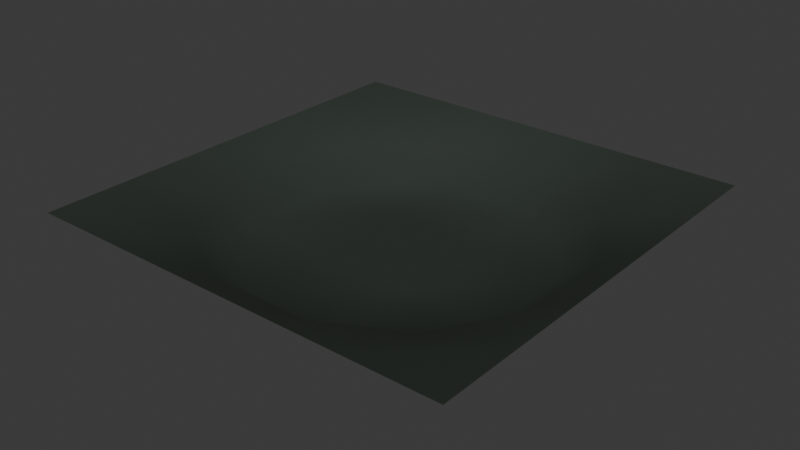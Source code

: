 # Source: arena.blend  (saved by Blender 4.5.87; exported with 4.5.12 LTS)
import bpy
from mathutils import Matrix  # noqa: F401  (used for matrix-valued properties, if any)

bpy.ops.wm.read_factory_settings(use_empty=True)
scene = bpy.context.scene
scene.name = 'Scene'

# ---- collections
col_collection = bpy.data.collections.new('Collection'); scene.collection.children.link(col_collection)

# ---- materials (node trees are filled in below, after node groups)
mat_material_001 = bpy.data.materials.new('Material.001')

# ---- node groups
ng_smooth_by_angle = bpy.data.node_groups.new('Smooth by Angle', 'GeometryNodeTree')
_s = ng_smooth_by_angle.interface.new_socket(name='Mesh', in_out='OUTPUT', socket_type='NodeSocketGeometry')
_s = ng_smooth_by_angle.interface.new_socket(name='Mesh', in_out='INPUT', socket_type='NodeSocketGeometry')
_s = ng_smooth_by_angle.interface.new_socket(name='Angle', in_out='INPUT', socket_type='NodeSocketFloat')
_s.subtype = 'ANGLE'
_s.default_value = 0.5236
_s.min_value = 0.0
_s.max_value = 3.142
_s.description = 'Maximum face angle for smooth edges'
_s = ng_smooth_by_angle.interface.new_socket(name='Ignore Sharpness', in_out='INPUT', socket_type='NodeSocketBool')
_s.force_non_field = True
ng_smooth_by_angle.description = 'Set the sharpness of mesh edges based on the angle between the neighboring faces'
ng_smooth_by_angle.is_modifier = True
_N = ng_smooth_by_angle.nodes; _L = ng_smooth_by_angle.links
n0 = _N.new('GeometryNodeSetShadeSmooth'); n0.name = 'Set Shade Smooth'; n0.location = (120, -80)
n0.domain = 'EDGE'
n1 = _N.new('GeometryNodeSetShadeSmooth'); n1.name = 'Set Shade Smooth.001'; n1.location = (300, -80)
n2 = _N.new('NodeGroupOutput'); n2.name = 'Group Output'; n2.location = (480, -80)
n3 = _N.new('GeometryNodeInputMeshEdgeAngle'); n3.name = 'Edge Angle'; n3.location = (-440, -240)
n4 = _N.new('NodeGroupInput'); n4.name = 'Group Input'; n4.location = (-80, -80)
n5 = _N.new('GeometryNodeInputEdgeSmooth'); n5.name = 'Is Edge Smooth'; n5.location = (-260, -120)
n6 = _N.new('GeometryNodeInputShadeSmooth'); n6.name = 'Is Shade Smooth'; n6.location = (-440, -397)
n7 = _N.new('FunctionNodeCompare'); n7.name = 'Compare'; n7.location = (-260, -260)
n7.operation = 'LESS_EQUAL'
n7.inputs[6].default_value = (0.0, 0.0, 0.0, 0.0)
n7.inputs[7].default_value = (0.0, 0.0, 0.0, 0.0)
n8 = _N.new('FunctionNodeBooleanMath'); n8.name = 'Boolean Math.001'; n8.location = (-80, -260)
n9 = _N.new('NodeGroupInput'); n9.name = 'Group Input.001'; n9.location = (-440, -329)
n10 = _N.new('NodeGroupInput'); n10.name = 'Group Input.002'; n10.location = (-259, -189)
n11 = _N.new('FunctionNodeBooleanMath'); n11.name = 'Boolean Math'; n11.location = (-80, -149)
n11.operation = 'OR'
n12 = _N.new('FunctionNodeBooleanMath'); n12.name = 'Boolean Math.002'; n12.location = (-260, -380)
n12.operation = 'OR'
n13 = _N.new('NodeGroupInput'); n13.name = 'Group Input.003'; n13.location = (-440, -460)
_L.new(n3.outputs[0], n7.inputs[0])
_L.new(n1.outputs[0], n2.inputs[0])
_L.new(n9.outputs[1], n7.inputs[1])
_L.new(n7.outputs[0], n8.inputs[0])
_L.new(n4.outputs[0], n0.inputs[0])
_L.new(n0.outputs[0], n1.inputs[0])
_L.new(n8.outputs[0], n0.inputs[2])
_L.new(n10.outputs[2], n11.inputs[1])
_L.new(n5.outputs[0], n11.inputs[0])
_L.new(n11.outputs[0], n0.inputs[1])
_L.new(n13.outputs[2], n12.inputs[1])
_L.new(n6.outputs[0], n12.inputs[0])
_L.new(n12.outputs[0], n8.inputs[1])
n2.is_active_output = True

# ---- material node trees
mat_material_001.use_nodes = True; mat_material_001.node_tree.nodes.clear()
_N = mat_material_001.node_tree.nodes; _L = mat_material_001.node_tree.links
n0 = _N.new('ShaderNodeBsdfPrincipled'); n0.name = 'Principled BSDF'; n0.location = (-200, 100)
n0.inputs[0].default_value = (0.03752, 0.04962, 0.03963, 1.0)
n0.inputs[1].default_value = 0.3
n0.inputs[2].default_value = 0.7
n1 = _N.new('ShaderNodeOutputMaterial'); n1.name = 'Material Output'; n1.location = (200, 100)
_L.new(n0.outputs[0], n1.inputs[0])
n1.is_active_output = True

# ---- world
world_world = bpy.data.worlds.new('World'); scene.world = world_world
world_world.use_nodes = True; world_world.node_tree.nodes.clear()
_N = world_world.node_tree.nodes; _L = world_world.node_tree.links
n0 = _N.new('ShaderNodeOutputWorld'); n0.name = 'World Output'; n0.location = (200, 100)
n1 = _N.new('ShaderNodeBackground'); n1.name = 'Background'; n1.location = (-200, 100)
n1.inputs[0].default_value = (0.05088, 0.05088, 0.05088, 1.0)
_L.new(n1.outputs[0], n0.inputs[0])
n0.is_active_output = True
world_world.color = (0.05088, 0.05088, 0.05088)
world_world.sun_shadow_jitter_overblur = 0.0

# ---- meshes
me_plane = bpy.data.meshes.new('Plane')
me_plane.from_pydata([(-25.0, -25.0, 5.94), (25.0, -25.0, 5.94), (-25.0, 25.0, 5.94), (25.0, 25.0, 5.94), (-25.0, 15.0, 5.94), (-25.0, 5.0, 5.94), (-25.0, -5.0, 5.94), (-25.0, -15.0, 5.94), (-15.0, -25.0, 5.94), (-5.0, -25.0, 5.94), (5.0, -25.0, 5.94), (15.0, -25.0, 5.94), (25.0, -15.0, 5.94), (25.0, -5.0, 5.94), (25.0, 5.0, 5.94), (25.0, 15.0, 5.94), (15.0, 25.0, 5.94), (5.0, 25.0, 5.94), (-5.0, 25.0, 5.94), (-15.0, 25.0, 5.94), (-14.94, -14.94, 3.18), (-20.05, -6.683, 3.18), (-20.05, 6.683, 3.18), (-14.94, 14.94, 3.18), (-6.683, -20.05, 3.18), (-6.683, 20.05, 3.18), (6.683, -20.05, 3.18), (6.683, 20.05, 3.18), (14.94, -14.94, 3.18), (20.05, -6.683, 3.18), (20.05, 6.683, 3.18), (14.94, 14.94, 3.18), (-11.96, -11.96, -0.08471), (-16.04, -5.347, -0.08471), (-16.04, 5.347, -0.08471), (-11.96, 11.96, -0.08471), (-5.347, -16.04, -0.08471), (-6.0, -6.0, -0.08471), (-6.0, 6.0, -0.08471), (-5.347, 16.04, -0.08471), (5.347, -16.04, -0.08471), (6.0, -6.0, -0.08471), (6.0, 6.0, -0.08471), (5.347, 16.04, -0.08471), (11.96, -11.96, -0.08471), (16.04, -5.347, -0.08471), (16.04, 5.347, -0.08471), (11.96, 11.96, -0.08471)], [], [(31, 15, 3, 16), (4, 23, 19, 2), (23, 25, 18, 19), (25, 27, 17, 18), (27, 31, 16, 17), (0, 8, 20, 7), (7, 20, 21, 6), (6, 21, 22, 5), (5, 22, 23, 4), (8, 9, 24, 20), (23, 22, 34, 35), (27, 25, 39, 43), (20, 24, 36, 32), (9, 10, 26, 24), (28, 29, 45, 44), (25, 23, 35, 39), (22, 21, 33, 34), (10, 11, 28, 26), (21, 20, 32, 33), (30, 31, 47, 46), (26, 28, 44, 40), (11, 1, 12, 28), (28, 12, 13, 29), (29, 13, 14, 30), (30, 14, 15, 31), (32, 36, 37, 33), (33, 37, 38, 34), (34, 38, 39, 35), (36, 40, 41, 37), (37, 41, 42, 38), (38, 42, 43, 39), (40, 44, 45, 41), (41, 45, 46, 42), (42, 46, 47, 43), (24, 26, 40, 36), (31, 27, 43, 47), (29, 30, 46, 45)])
me_plane.polygons.foreach_set('use_smooth', [True] * 37)
_uv = me_plane.uv_layers.new(name='UVMap')
_uv.uv.foreach_set('vector', [0.7989, 0.2011, 0.8, 6.04e-08, 1.0, 7.55e-08, 1.0, 0.2, 0.8, 1.0, 0.7989, 0.7989, 1.0, 0.8, 1.0, 1.0, 0.7989, 0.7989, 0.901, 0.6337, 1.0, 0.6, 1.0, 0.8, 0.901, 0.6337, 0.901, 0.3663, 1.0, 0.4, 1.0, 0.6, 0.901, 0.3663, 0.7989, 0.2011, 1.0, 0.2, 1.0, 0.4, 7.96e-10, 1.0, 1.59e-08, 0.8, 0.2011, 0.7989, 0.2, 1.0, 0.2, 1.0, 0.2011, 0.7989, 0.3663, 0.901, 0.4, 1.0, 0.4, 1.0, 0.3663, 0.901, 0.6337, 0.901, 0.6, 1.0, 0.6, 1.0, 0.6337, 0.901, 0.7989, 0.7989, 0.8, 1.0, 1.59e-08, 0.8, 3.1e-08, 0.6, 0.099, 0.6337, 0.2011, 0.7989, 0.7989, 0.7989, 0.6337, 0.901, 0.6069, 0.8208, 0.7391, 0.7391, 0.901, 0.3663, 0.901, 0.6337, 0.8208, 0.6069, 0.8208, 0.3931, 0.2011, 0.7989, 0.099, 0.6337, 0.1792, 0.6069, 0.2609, 0.7391, 3.1e-08, 0.6, 4.609e-08, 0.4, 0.099, 0.3663, 0.099, 0.6337, 0.2011, 0.2011, 0.3663, 0.099, 0.3931, 0.1792, 0.2609, 0.2609, 0.901, 0.6337, 0.7989, 0.7989, 0.7391, 0.7391, 0.8208, 0.6069, 0.6337, 0.901, 0.3663, 0.901, 0.3931, 0.8208, 0.6069, 0.8208, 4.609e-08, 0.4, 6.119e-08, 0.2, 0.2011, 0.2011, 0.099, 0.3663, 0.3663, 0.901, 0.2011, 0.7989, 0.2609, 0.7391, 0.3931, 0.8208, 0.6337, 0.099, 0.7989, 0.2011, 0.7391, 0.2609, 0.6069, 0.1792, 0.099, 0.3663, 0.2011, 0.2011, 0.2609, 0.2609, 0.1792, 0.3931, 6.119e-08, 0.2, 7.629e-08, 5.76e-15, 0.2, 1.51e-08, 0.2011, 0.2011, 0.2011, 0.2011, 0.2, 1.51e-08, 0.4, 3.02e-08, 0.3663, 0.099, 0.3663, 0.099, 0.4, 3.02e-08, 0.6, 4.53e-08, 0.6337, 0.099, 0.6337, 0.099, 0.6, 4.53e-08, 0.8, 6.04e-08, 0.7989, 0.2011, 0.2609, 0.7391, 0.1792, 0.6069, 0.38, 0.62, 0.3931, 0.8208, 0.3931, 0.8208, 0.38, 0.62, 0.62, 0.62, 0.6069, 0.8208, 0.6069, 0.8208, 0.62, 0.62, 0.8208, 0.6069, 0.7391, 0.7391, 0.1792, 0.6069, 0.1792, 0.3931, 0.38, 0.38, 0.38, 0.62, 0.38, 0.62, 0.38, 0.38, 0.62, 0.38, 0.62, 0.62, 0.62, 0.62, 0.62, 0.38, 0.8208, 0.3931, 0.8208, 0.6069, 0.1792, 0.3931, 0.2609, 0.2609, 0.3931, 0.1792, 0.38, 0.38, 0.38, 0.38, 0.3931, 0.1792, 0.6069, 0.1792, 0.62, 0.38, 0.62, 0.38, 0.6069, 0.1792, 0.7391, 0.2609, 0.8208, 0.3931, 0.099, 0.6337, 0.099, 0.3663, 0.1792, 0.3931, 0.1792, 0.6069, 0.7989, 0.2011, 0.901, 0.3663, 0.8208, 0.3931, 0.7391, 0.2609, 0.3663, 0.099, 0.6337, 0.099, 0.6069, 0.1792, 0.3931, 0.1792])
me_plane.materials.append(mat_material_001)
me_plane.update()

# ---- objects
ob_plane = bpy.data.objects.new('Plane', me_plane)

# ---- transforms, parenting, visibility, modifiers, constraints
ob_plane.location = (0.0, 0.0, 0.0)
_m = ob_plane.modifiers.new('Smooth by Angle', 'NODES')
_m.node_group = ng_smooth_by_angle
_gi = [s.identifier for s in ng_smooth_by_angle.interface.items_tree if s.item_type == 'SOCKET' and s.in_out == 'INPUT']
_m[_gi[1]] = 3.142  # Angle
_m.use_pin_to_last = True
_m.show_group_selector = False

# ---- collection membership
col_collection.objects.link(ob_plane)

# ---- scene / render settings (as saved in the file)
scene.frame_start = 1; scene.frame_end = 250; scene.frame_set(1)
scene.render.engine = 'BLENDER_EEVEE_NEXT'
bpy.context.view_layer.update()

# ---- added for rendering (the .blend has no active camera and no usable light): camera, sun
cam_auto = bpy.data.cameras.new('AutoCamera')
cam_auto.lens = 50.0
cam_auto.sensor_width = 36.0
cam_auto.clip_end = 1152.33
ob_auto_camera = bpy.data.objects.new('AutoCamera', cam_auto)
scene.collection.objects.link(ob_auto_camera)
ob_auto_camera.location = (65.6603, -78.7924, 55.456)
ob_auto_camera.rotation_euler = (1.09748, -7.21219e-08, 0.694738)
scene.camera = ob_auto_camera
light_auto_sun = bpy.data.lights.new('AutoSun', 'SUN')
light_auto_sun.energy = 3.0
light_auto_sun.angle = 0.0523599
ob_auto_sun = bpy.data.objects.new('AutoSun', light_auto_sun)
scene.collection.objects.link(ob_auto_sun)
ob_auto_sun.rotation_euler = (0.872665, 0.174533, 0.523599)
bpy.context.view_layer.update()
